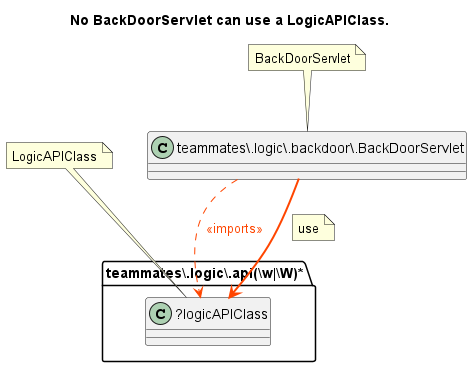

The diagram above was rendered by PlantUML. Its source (embedded in the PNG):
@startuml No BackDoorServlet can use a LogicAPIClass.
title No BackDoorServlet can use a LogicAPIClass.
folder "teammates\\.logic\\.api(\\w|\\W)*" as package {
class "?logicAPIClass" as logicAPIClass {
}
}
class "teammates\\.logic\\.backdoor\\.BackDoorServlet" as backDoorServlet {
}
backDoorServlet -[dashed]-> logicAPIClass #line:OrangeRed;text:OrangeRed : <<imports>>
backDoorServlet -[bold]-> logicAPIClass #line:OrangeRed;text:OrangeRed 
note on link: use
note "LogicAPIClass" as LogicAPIClass
LogicAPIClass .. logicAPIClass
note "BackDoorServlet" as BackDoorServlet
BackDoorServlet .. backDoorServlet
@enduml